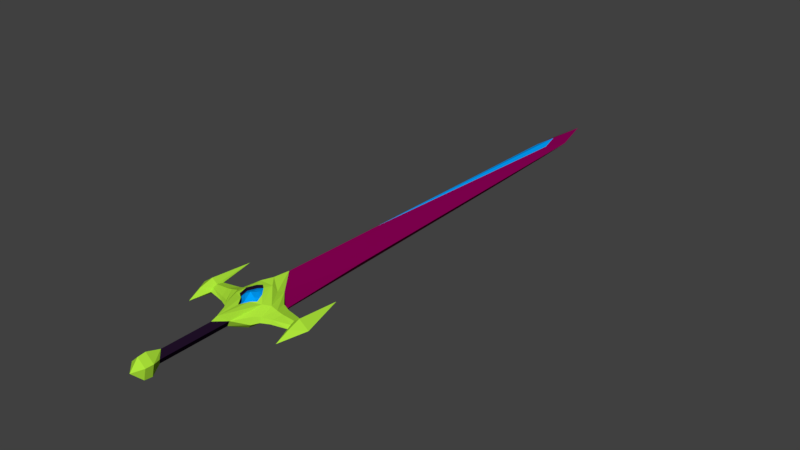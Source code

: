 # Source: 011_Agnew.blend  (saved by Blender 2.77.0; exported with 4.5.12 LTS)
import bpy
from mathutils import Matrix  # noqa: F401  (used for matrix-valued properties, if any)

bpy.ops.wm.read_factory_settings(use_empty=True)
scene = bpy.context.scene
scene.name = 'Scene'

# ---- collections
col_collection_1 = bpy.data.collections.new('Collection 1'); scene.collection.children.link(col_collection_1)

# ---- materials (node trees are filled in below, after node groups)
mat_agnew_blade_1 = bpy.data.materials.new('Agnew_Blade_1')
mat_agnew_blade_1.alpha_threshold = 0.0
mat_agnew_blade_1.use_transparent_shadow = False
mat_agnew_blade_1.diffuse_color = (0.2396, 0.0, 0.08492, 1.0)
mat_agnew_blade_1.roughness = 0.5
mat_agnew_hilt_1 = bpy.data.materials.new('Agnew_Hilt_1')
mat_agnew_hilt_1.alpha_threshold = 0.0
mat_agnew_hilt_1.use_transparent_shadow = False
mat_agnew_hilt_1.diffuse_color = (0.4263, 0.8, 0.04352, 1.0)
mat_agnew_hilt_1.roughness = 0.5
mat_agnew_hilt_2 = bpy.data.materials.new('Agnew_Hilt_2')
mat_agnew_hilt_2.alpha_threshold = 0.0
mat_agnew_hilt_2.use_transparent_shadow = False
mat_agnew_hilt_2.diffuse_color = (0.01511, 0.005885, 0.02198, 1.0)
mat_agnew_hilt_2.roughness = 0.5
mat_agnew_blade_2 = bpy.data.materials.new('Agnew_Blade_2')
mat_agnew_blade_2.alpha_threshold = 0.0
mat_agnew_blade_2.use_transparent_shadow = False
mat_agnew_blade_2.diffuse_color = (0.0, 0.3574, 1.0, 1.0)
mat_agnew_blade_2.roughness = 0.5

# ---- material node trees

# ---- world
world_world = bpy.data.worlds.new('World'); scene.world = world_world
world_world.color = (0.05088, 0.05088, 0.05088)
world_world.use_sun_shadow = False
world_world.sun_shadow_jitter_overblur = 0.0
world_world.cycles.sampling_method = 'MANUAL'

# ---- meshes
me_icosphere = bpy.data.meshes.new('Icosphere')
me_icosphere.from_pydata([(0.1316, -4.102, 0.0745), (0.1588, -2.633, -0.1225), (0.2571, -2.633, 0.07659), (-0.2574, -2.633, 0.07659), (-0.1591, -2.633, -0.1225), (0.2795, -2.215, -0.06348), (0.1588, -2.107, 0.1656), (-0.1591, -2.107, 0.1656), (-0.2798, -2.215, -0.06348), (-0.0001557, -1.71, -0.2011), (0.07858, -3.977, 0.05286), (0.07858, -2.871, 0.05391), (-0.0001557, -2.844, -0.0631), (0.2445, -2.68, -0.03076), (-0.0001557, -3.0, 0.1604), (0.2374, -2.456, 0.1647), (-0.07889, -2.871, 0.05391), (-0.2377, -2.456, 0.1647), (-0.2448, -2.68, -0.03076), (0.09329, -2.483, -0.1955), (-0.0936, -2.483, -0.1955), (0.4557, -2.51, 0.05082), (0.2445, -2.37, -0.09544), (0.1082, -2.142, 0.2497), (0.316, -2.367, 0.132), (-0.3163, -2.367, 0.132), (-0.1085, -2.142, 0.2497), (-0.2448, -2.37, -0.09544), (0.449, -2.535, -0.006245), (0.2006, -2.002, -0.1409), (0.1609, -1.987, 0.1105), (-0.0001557, -2.007, 0.2787), (-0.1612, -1.987, 0.1105), (-0.2009, -2.002, -0.1409), (0.2678, -0.6034, -0.00991), (-0.0001559, 2.733, -0.2073), (-0.0001557, -1.732, 0.2512), (-0.2681, -0.6034, -0.00991), (-0.000156, 4.375, -0.1611), (-0.000156, 5.437, 0.02794), (0.1516, 4.773, -0.006921), (-0.1519, 4.773, -0.006921), (0.1226, -4.221, 0.07078), (-0.0001556, -3.884, 0.1252), (-0.07889, -3.977, 0.05286), (-0.0001556, -3.924, -0.06415), (-0.0001556, -4.102, 0.1955), (-0.1319, -4.102, 0.0745), (0.08125, -4.102, -0.1213), (-0.08157, -4.102, -0.1213), (-0.0001556, -4.358, 0.02035), (-0.0001556, -4.221, 0.1836), (-0.1229, -4.221, 0.07078), (0.07572, -4.221, -0.1117), (-0.07604, -4.221, -0.1117), (0.3178, -2.587, -0.01509), (0.3266, -2.555, 0.06012), (0.7161, -2.437, 0.04483), (0.3178, -2.37, -0.06041), (0.3266, -2.186, -0.01698), (-0.4165, -2.37, 0.1035), (-0.3269, -2.555, 0.06012), (0.7118, -2.479, -0.0005534), (-0.3269, -2.186, -0.01698), (-0.3181, -2.153, 0.05823), (-0.3181, -2.587, -0.01509), (0.4162, -2.37, 0.1035), (-0.3181, -2.37, -0.06041), (0.3178, -2.153, 0.05823), (0.8089, -2.568, 0.07422), (0.449, -2.37, -0.04063), (0.4557, -2.23, -0.007676), (-0.5154, -2.37, 0.08377), (-0.456, -2.51, 0.05082), (0.7992, -2.782, -0.0285), (-0.456, -2.23, -0.007676), (-0.4494, -2.206, 0.04939), (-0.4494, -2.535, -0.006245), (0.5151, -2.37, 0.08377), (-0.4494, -2.37, -0.04063), (0.449, -2.206, 0.04939), (0.7118, -2.37, -0.0279), (0.7161, -2.302, -0.001691), (-0.7122, -2.37, 0.07104), (-0.7164, -2.437, 0.04483), (-0.7164, -2.302, -0.001691), (-0.7122, -2.258, 0.0437), (-0.7122, -2.479, -0.0005534), (0.7118, -2.37, 0.07104), (-0.7122, -2.37, -0.0279), (0.7118, -2.258, 0.0437), (0.9581, -2.37, 0.02157), (0.7992, -2.374, -0.09038), (0.8089, -2.166, -0.03107), (-0.7995, -2.366, 0.1335), (-0.8092, -2.568, 0.07422), (-0.9584, -2.37, 0.02157), (-0.8092, -2.166, -0.03107), (-0.7995, -1.695, 0.07164), (-0.7995, -2.782, -0.0285), (0.7992, -2.366, 0.1335), (-0.7995, -2.374, -0.09038), (0.7992, -1.695, 0.07164), (-0.000156, 4.64, 0.09228), (0.08261, 4.278, 0.07327), (-0.08292, 4.278, 0.07327), (-0.0001558, 0.02805, 0.214), (-0.1082, -1.315, -0.187), (-0.0001557, -1.475, -0.2144), (0.1079, -1.315, -0.187), (-0.0001559, 1.634, -0.2089), (0.1607, -2.466, 0.182), (0.06314, -2.256, 0.2498), (-0.0001557, -2.645, 0.1601), (-0.161, -2.466, 0.182), (-0.06345, -2.256, 0.2498), (0.02542, -2.775, -0.09671), (0.0834, -2.65, -0.1279), (-0.0001557, -2.674, -0.1412), (-0.02573, -2.775, -0.09671), (-0.08372, -2.65, -0.1279), (0.04896, -2.571, -0.1663), (-0.04927, -2.571, -0.1663), (-0.0001557, -2.205, 0.2525), (-0.1448, -2.361, 0.2279), (0.1445, -2.361, 0.2279), (-0.08067, -2.522, 0.1751), (0.08036, -2.522, 0.1751), (0.08051, -2.44, 0.2013), (-0.0001557, -2.424, 0.248), (0.03159, -2.335, 0.2175), (-0.0001557, -2.528, 0.1646), (-0.0001557, -2.634, 0.1054), (-0.08082, -2.44, 0.2013), (-0.161, -2.455, 0.1273), (-0.0319, -2.335, 0.2175), (-0.06345, -2.246, 0.1951), (-0.0001557, -2.194, 0.1978), (0.06314, -2.246, 0.1951), (-0.1448, -2.351, 0.1732), (0.1445, -2.351, 0.1732), (0.1607, -2.455, 0.1273), (-0.08067, -2.511, 0.1204), (0.08036, -2.511, 0.1204), (-0.0001557, -3.097, 0.1262)], [], [(12, 44, 16), (12, 4, 120, 119), (11, 43, 10), (12, 10, 45), (4, 20, 122, 120), (25, 32, 64, 60), (26, 123, 23), (3, 17, 25), (4, 18, 27), (1, 19, 22), (18, 3, 61, 65), (17, 124, 26), (22, 5, 59, 58), (4, 27, 20), (5, 29, 34), (6, 30, 36), (7, 31, 36), (8, 32, 37), (29, 9, 108, 109), (33, 8, 37), (35, 33, 37), (32, 7, 36), (31, 6, 36), (34, 38, 40), (30, 5, 34), (36, 34, 40), (35, 37, 38), (35, 29, 109, 110), (20, 33, 9), (20, 27, 33), (27, 8, 33), (32, 8, 63, 64), (3, 25, 60, 61), (25, 7, 32), (26, 31, 7), (26, 23, 31), (23, 6, 31), (24, 30, 6), (24, 2, 56, 66), (2, 13, 55, 56), (22, 29, 5), (22, 19, 29), (19, 9, 29), (8, 27, 67, 63), (5, 30, 68, 59), (27, 18, 65, 67), (25, 26, 7), (25, 17, 26), (23, 125, 15), (23, 24, 6), (23, 15, 24), (15, 2, 24), (30, 24, 66, 68), (13, 22, 58, 55), (13, 1, 22), (19, 20, 9), (12, 119, 116), (19, 1, 117, 121), (12, 18, 4), (12, 16, 18), (16, 3, 18), (16, 17, 3), (16, 14, 17), (14, 126, 17), (15, 127, 14), (14, 11, 15), (11, 2, 15), (1, 12, 116, 117), (20, 19, 121, 122), (16, 43, 144), (11, 13, 2), (11, 12, 13), (12, 1, 13), (38, 41, 39), (34, 35, 38), (40, 38, 39), (45, 47, 44), (43, 0, 10), (45, 0, 48), (43, 47, 46), (47, 51, 46), (48, 54, 49), (47, 54, 52), (0, 51, 42), (0, 53, 48), (50, 53, 42), (50, 42, 51), (50, 51, 52), (50, 52, 54), (53, 50, 54), (12, 45, 44), (11, 144, 43), (12, 11, 10), (37, 41, 38), (34, 29, 35), (16, 44, 43), (45, 49, 47), (43, 46, 0), (45, 10, 0), (43, 44, 47), (45, 48, 49), (47, 52, 51), (48, 53, 54), (47, 49, 54), (0, 46, 51), (0, 42, 53), (36, 37, 32), (30, 34, 36), (36, 40, 104, 106), (36, 41, 37), (39, 41, 105, 103), (63, 67, 79, 75), (58, 59, 71, 70), (67, 65, 77, 79), (64, 63, 75, 76), (68, 66, 78, 80), (66, 56, 21, 78), (59, 68, 80, 71), (60, 64, 76, 72), (56, 55, 28, 21), (61, 60, 72, 73), (65, 61, 73, 77), (55, 58, 70, 28), (75, 79, 89, 85), (70, 71, 82, 81), (79, 77, 87, 89), (76, 75, 85, 86), (80, 78, 88, 90), (78, 21, 57, 88), (71, 80, 90, 82), (72, 76, 86, 83), (21, 28, 62, 57), (73, 72, 83, 84), (77, 73, 84, 87), (28, 70, 81, 62), (81, 82, 93, 92), (89, 87, 99, 101), (86, 85, 97, 98), (90, 88, 100, 102), (88, 57, 69, 100), (82, 90, 102, 93), (83, 86, 98, 94), (57, 62, 74, 69), (84, 83, 94, 95), (87, 84, 95, 99), (62, 81, 92, 74), (85, 89, 101, 97), (69, 74, 91), (69, 91, 100), (95, 94, 96), (96, 98, 97), (96, 94, 98), (100, 91, 102), (91, 93, 102), (101, 96, 97), (101, 99, 96), (99, 95, 96), (91, 92, 93), (91, 74, 92), (106, 104, 103), (106, 103, 105), (40, 39, 103, 104), (41, 36, 106, 105), (108, 107, 110), (109, 108, 110), (9, 33, 107, 108), (33, 35, 110, 107), (117, 116, 118), (117, 118, 121), (121, 118, 122), (118, 120, 122), (118, 119, 120), (118, 116, 119), (125, 112, 138, 140), (112, 123, 137, 138), (126, 113, 132, 142), (115, 124, 139, 136), (113, 127, 143, 132), (111, 125, 140, 141), (123, 115, 136, 137), (114, 126, 142, 134), (124, 114, 134, 139), (127, 111, 141, 143), (112, 23, 123), (26, 115, 123), (115, 26, 124), (17, 114, 124), (111, 15, 125), (23, 112, 125), (114, 17, 126), (14, 113, 126), (113, 14, 127), (15, 111, 127), (129, 128, 130), (129, 130, 135), (134, 133, 139), (132, 131, 142), (132, 143, 131), (131, 128, 129), (131, 143, 128), (143, 141, 128), (142, 133, 134), (142, 131, 133), (131, 129, 133), (139, 135, 136), (139, 133, 135), (133, 129, 135), (135, 137, 136), (135, 130, 137), (130, 138, 137), (130, 140, 138), (130, 128, 140), (128, 141, 140), (144, 11, 14), (144, 14, 16)])
me_icosphere.polygons.foreach_set('material_index', [2, 1, 2, 2, 1, 1, 1, 1, 1, 1, 1, 1, 1, 1, 0, 1, 1, 0, 0, 0, 0, 1, 1, 0, 0, 0, 0, 0, 1, 1, 1, 1, 1, 1, 1, 1, 1, 1, 1, 1, 1, 1, 1, 1, 1, 1, 1, 1, 1, 1, 1, 1, 1, 1, 1, 1, 1, 1, 1, 1, 1, 1, 1, 1, 1, 1, 1, 1, 1, 2, 1, 1, 1, 0, 0, 0, 1, 1, 1, 1, 1, 1, 1, 1, 1, 1, 1, 1, 1, 1, 2, 2, 2, 0, 0, 2, 1, 1, 1, 1, 1, 1, 1, 1, 1, 1, 0, 0, 0, 0, 0, 1, 1, 1, 1, 1, 1, 1, 1, 1, 1, 1, 1, 1, 1, 1, 1, 1, 1, 1, 1, 1, 1, 1, 1, 1, 1, 1, 1, 1, 1, 1, 1, 1, 1, 1, 1, 1, 1, 1, 1, 1, 1, 1, 1, 1, 1, 1, 1, 3, 3, 0, 0, 0, 0, 0, 0, 1, 1, 1, 1, 1, 1, 2, 2, 2, 2, 2, 2, 2, 2, 2, 2, 1, 1, 1, 1, 1, 1, 1, 1, 1, 1, 3, 3, 3, 3, 3, 3, 3, 3, 3, 3, 3, 3, 3, 3, 3, 3, 3, 3, 3, 3, 1, 1])
me_icosphere.materials.append(mat_agnew_blade_1)
me_icosphere.materials.append(mat_agnew_hilt_1)
me_icosphere.materials.append(mat_agnew_hilt_2)
me_icosphere.materials.append(mat_agnew_blade_2)
me_icosphere.use_remesh_preserve_volume = False
me_icosphere.use_remesh_preserve_attributes = False
me_icosphere.use_mirror_vertex_groups = False
me_icosphere.update()

# ---- objects
ob_icosphere = bpy.data.objects.new('Icosphere', me_icosphere)

# ---- transforms, parenting, visibility, modifiers, constraints
ob_icosphere.location = (0.0, 0.0, 0.0)
ob_icosphere.lineart.crease_threshold = 0.0

# ---- collection membership
col_collection_1.objects.link(ob_icosphere)

# ---- scene / render settings (as saved in the file)
scene.frame_start = 1; scene.frame_end = 250; scene.frame_set(1)
scene.render.engine = 'BLENDER_EEVEE_NEXT'
scene.render.resolution_percentage = 50
scene.render.dither_intensity = 0.0
scene.cycles.use_denoising = False
scene.cycles.samples = 128
scene.cycles.sampling_pattern = 'TABULATED_SOBOL'
scene.cycles.light_sampling_threshold = 0.0
scene.cycles.use_adaptive_sampling = False
scene.cycles.use_light_tree = False
scene.cycles.blur_glossy = 0.0
scene.cycles.sample_clamp_indirect = 0.0
scene.view_settings.view_transform = 'Standard'
bpy.context.view_layer.update()

# ---- added for rendering (the .blend has no active camera and no usable light): camera, sun
cam_auto = bpy.data.cameras.new('AutoCamera')
cam_auto.lens = 50.0
cam_auto.sensor_width = 36.0
cam_auto.clip_end = 1000.0
ob_auto_camera = bpy.data.objects.new('AutoCamera', cam_auto)
scene.collection.objects.link(ob_auto_camera)
ob_auto_camera.location = (9.24485, -10.5545, 7.42815)
ob_auto_camera.rotation_euler = (1.09748, -7.21219e-08, 0.694738)
scene.camera = ob_auto_camera
light_auto_sun = bpy.data.lights.new('AutoSun', 'SUN')
light_auto_sun.energy = 3.0
light_auto_sun.angle = 0.0523599
ob_auto_sun = bpy.data.objects.new('AutoSun', light_auto_sun)
scene.collection.objects.link(ob_auto_sun)
ob_auto_sun.rotation_euler = (0.872665, 0.174533, 0.523599)
bpy.context.view_layer.update()
